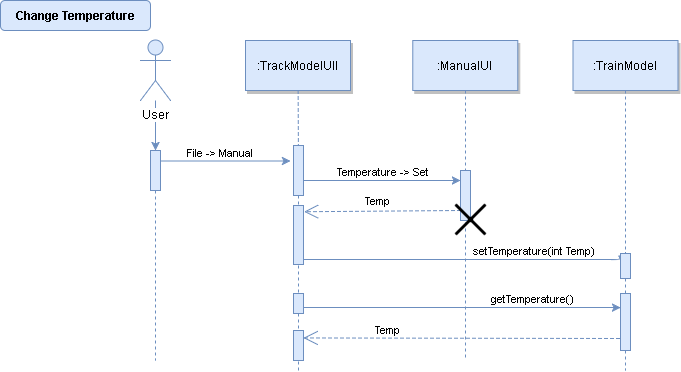

The diagram above was exported from draw.io. Its source (the exported page's mxGraphModel, read from the mxfile embedded in the PNG):
<mxGraphModel dx="763" dy="406" grid="0" gridSize="10" guides="1" tooltips="1" connect="1" arrows="1" fold="1" page="0" pageScale="1.5" pageWidth="826" pageHeight="1169" background="#ffffff" math="0" shadow="0">
  <root>
    <mxCell id="0" style=";html=1;" />
    <mxCell id="1" style=";html=1;" parent="0" />
    <mxCell id="116" value="" style="edgeStyle=none;endArrow=none;dashed=1;html=1;fillColor=#dae8fc;strokeColor=#6c8ebf;" edge="1" parent="1" source="100">
      <mxGeometry x="376.5711805555559" y="349.6971450617284" width="100" height="100" as="geometry">
        <mxPoint x="348" y="330" as="sourcePoint" />
        <mxPoint x="348" y="390" as="targetPoint" />
      </mxGeometry>
    </mxCell>
    <mxCell id="2" value="" style="fillColor=#dae8fc;strokeColor=#6c8ebf;html=1;" parent="1" vertex="1">
      <mxGeometry x="200" y="170" width="10" height="40" as="geometry" />
    </mxCell>
    <mxCell id="6" value="" style="fillColor=#dae8fc;strokeColor=#6c8ebf;html=1;" parent="1" vertex="1">
      <mxGeometry x="343" y="165" width="10" height="50" as="geometry" />
    </mxCell>
    <mxCell id="7" value=":TrackModelUIl" style="shadow=1;fillColor=#dae8fc;strokeColor=#6c8ebf;html=1;" parent="1" vertex="1">
      <mxGeometry x="295" y="60" width="105" height="50" as="geometry" />
    </mxCell>
    <mxCell id="8" value="" style="edgeStyle=none;endArrow=none;dashed=1;html=1;fillColor=#dae8fc;strokeColor=#6c8ebf;" parent="1" source="7" target="6" edge="1">
      <mxGeometry x="272.3350694444445" y="165" width="100" height="100" as="geometry">
        <mxPoint x="347.2588734567901" y="110" as="sourcePoint" />
        <mxPoint x="347.5761959876544" y="165" as="targetPoint" />
      </mxGeometry>
    </mxCell>
    <mxCell id="9" value="&amp;nbsp;File -&amp;gt; Manual&amp;nbsp;" style="edgeStyle=none;verticalLabelPosition=top;verticalAlign=bottom;html=1;fillColor=#dae8fc;strokeColor=#6c8ebf;" parent="1" edge="1">
      <mxGeometry y="1" width="100" height="100" as="geometry">
        <mxPoint x="210" y="180.5" as="sourcePoint" />
        <mxPoint x="340" y="180.5" as="targetPoint" />
        <mxPoint x="-5" as="offset" />
      </mxGeometry>
    </mxCell>
    <mxCell id="15" value=":ManualUI" style="shadow=1;fillColor=#dae8fc;strokeColor=#6c8ebf;html=1;" parent="1" vertex="1">
      <mxGeometry x="462.2839506172839" y="59.99999999999997" width="105" height="50" as="geometry" />
    </mxCell>
    <mxCell id="19" value="&amp;nbsp;Temperature -&amp;gt; Set" style="edgeStyle=elbowEdgeStyle;elbow=vertical;verticalLabelPosition=top;verticalAlign=bottom;html=1;fillColor=#dae8fc;strokeColor=#6c8ebf;" parent="1" source="6" target="17" edge="1">
      <mxGeometry x="350" y="290" width="100" height="100" as="geometry">
        <mxPoint x="350" y="390" as="sourcePoint" />
        <mxPoint x="450" y="290" as="targetPoint" />
        <Array as="points">
          <mxPoint x="420" y="200" />
        </Array>
      </mxGeometry>
    </mxCell>
    <mxCell id="22" value=":TrainModel" style="shadow=1;fillColor=#dae8fc;strokeColor=#6c8ebf;html=1;" parent="1" vertex="1">
      <mxGeometry x="622.5" y="60" width="105" height="50" as="geometry" />
    </mxCell>
    <mxCell id="52" value="" style="edgeStyle=none;endArrow=none;dashed=1;html=1;fillColor=#dae8fc;strokeColor=#6c8ebf;" parent="1" source="115" edge="1">
      <mxGeometry x="376.5711805555559" y="349.6971450617284" width="100" height="100" as="geometry">
        <mxPoint x="451.7361111111112" y="294.6971450617284" as="sourcePoint" />
        <mxPoint x="348" y="380" as="targetPoint" />
      </mxGeometry>
    </mxCell>
    <mxCell id="71" value="Change Temperature" style="rounded=1;fontStyle=1;fillColor=#dae8fc;strokeColor=#6c8ebf;html=1;" parent="1" vertex="1">
      <mxGeometry x="50" y="20" width="150" height="30" as="geometry" />
    </mxCell>
    <mxCell id="91" value="" style="edgeStyle=orthogonalEdgeStyle;rounded=0;html=1;jettySize=auto;orthogonalLoop=1;fillColor=#dae8fc;strokeColor=#6c8ebf;" parent="1" source="90" target="2" edge="1">
      <mxGeometry relative="1" as="geometry" />
    </mxCell>
    <mxCell id="90" value="User" style="shape=umlActor;verticalLabelPosition=bottom;labelBackgroundColor=#ffffff;verticalAlign=top;html=1;fillColor=#dae8fc;strokeColor=#6c8ebf;" parent="1" vertex="1">
      <mxGeometry x="190" y="60" width="30" height="60" as="geometry" />
    </mxCell>
    <mxCell id="92" value="" style="edgeStyle=none;endArrow=none;dashed=1;html=1;fillColor=#dae8fc;strokeColor=#6c8ebf;" parent="1" edge="1">
      <mxGeometry x="454.4878472222224" y="174.99999999999997" width="100" height="100" as="geometry">
        <mxPoint x="515" y="110" as="sourcePoint" />
        <mxPoint x="515" y="380" as="targetPoint" />
      </mxGeometry>
    </mxCell>
    <mxCell id="17" value="" style="fillColor=#dae8fc;strokeColor=#6c8ebf;html=1;" parent="1" vertex="1">
      <mxGeometry x="510" y="190" width="10" height="50" as="geometry" />
    </mxCell>
    <mxCell id="94" value="" style="fillColor=#dae8fc;strokeColor=#6c8ebf;html=1;" parent="1" vertex="1">
      <mxGeometry x="343" y="225" width="10" height="59" as="geometry" />
    </mxCell>
    <mxCell id="95" value="" style="edgeStyle=none;endArrow=none;dashed=1;html=1;fillColor=#dae8fc;strokeColor=#6c8ebf;" parent="1" source="6" target="94" edge="1">
      <mxGeometry x="376.5711805555559" y="339.6971450617284" width="100" height="100" as="geometry">
        <mxPoint x="347.95440729483266" y="215" as="sourcePoint" />
        <mxPoint x="347.5" y="464.16666666666697" as="targetPoint" />
      </mxGeometry>
    </mxCell>
    <mxCell id="96" value="&amp;nbsp;setTemperature(int Temp)" style="edgeStyle=elbowEdgeStyle;elbow=vertical;verticalLabelPosition=top;verticalAlign=bottom;html=1;entryX=0;entryY=0.25;fillColor=#dae8fc;strokeColor=#6c8ebf;" parent="1" target="21" edge="1">
      <mxGeometry y="10" width="100" height="100" as="geometry">
        <mxPoint x="353" y="279" as="sourcePoint" />
        <mxPoint x="660" y="280" as="targetPoint" />
        <Array as="points">
          <mxPoint x="590" y="279" />
          <mxPoint x="490" y="280" />
          <mxPoint x="460" y="280" />
          <mxPoint x="480" y="280" />
          <mxPoint x="440" y="280" />
          <mxPoint x="580" y="280" />
          <mxPoint x="590" y="280" />
          <mxPoint x="420" y="280" />
        </Array>
        <mxPoint x="71" as="offset" />
      </mxGeometry>
    </mxCell>
    <mxCell id="97" value="" style="edgeStyle=none;dashed=1;endArrow=none;html=1;fillColor=#dae8fc;strokeColor=#6c8ebf;" parent="1" source="2" edge="1">
      <mxGeometry x="50" y="300" width="100" height="100" as="geometry">
        <mxPoint x="205" y="210" as="sourcePoint" />
        <mxPoint x="205" y="380" as="targetPoint" />
      </mxGeometry>
    </mxCell>
    <mxCell id="98" value="&amp;nbsp;getTemperature()" style="edgeStyle=elbowEdgeStyle;elbow=vertical;verticalLabelPosition=top;verticalAlign=bottom;html=1;entryX=0;entryY=0.25;exitX=0.979;exitY=0.694;exitPerimeter=0;fillColor=#dae8fc;strokeColor=#6c8ebf;" parent="1" source="100" target="108" edge="1">
      <mxGeometry y="10" width="100" height="100" as="geometry">
        <mxPoint x="348" y="322" as="sourcePoint" />
        <mxPoint x="370" y="320" as="targetPoint" />
        <Array as="points">
          <mxPoint x="630" y="327" />
          <mxPoint x="480" y="325" />
          <mxPoint x="480" y="325" />
          <mxPoint x="650" y="325" />
          <mxPoint x="660" y="322" />
          <mxPoint x="420" y="320" />
        </Array>
        <mxPoint x="70" as="offset" />
      </mxGeometry>
    </mxCell>
    <mxCell id="101" style="edgeStyle=orthogonalEdgeStyle;rounded=0;html=1;exitX=0;exitY=0.5;entryX=0;entryY=0.5;jettySize=auto;orthogonalLoop=1;fillColor=#dae8fc;strokeColor=#6c8ebf;" edge="1" parent="1" source="100" target="100">
      <mxGeometry relative="1" as="geometry" />
    </mxCell>
    <mxCell id="100" value="" style="fillColor=#dae8fc;strokeColor=#6c8ebf;html=1;" vertex="1" parent="1">
      <mxGeometry x="343" y="313" width="10" height="20" as="geometry" />
    </mxCell>
    <mxCell id="103" value="" style="edgeStyle=none;endArrow=none;dashed=1;html=1;fillColor=#dae8fc;strokeColor=#6c8ebf;" edge="1" parent="1" target="100">
      <mxGeometry x="376.5711805555559" y="349.6971450617284" width="100" height="100" as="geometry">
        <mxPoint x="348" y="285" as="sourcePoint" />
        <mxPoint x="348" y="360" as="targetPoint" />
      </mxGeometry>
    </mxCell>
    <mxCell id="104" value="Temp" style="endArrow=open;endSize=12;dashed=1;html=1;entryX=1.086;entryY=0.109;entryPerimeter=0;fillColor=#dae8fc;strokeColor=#6c8ebf;" edge="1" parent="1" target="94">
      <mxGeometry x="0.0546" y="-10" width="160" relative="1" as="geometry">
        <mxPoint x="510" y="230" as="sourcePoint" />
        <mxPoint x="390" y="230" as="targetPoint" />
        <mxPoint as="offset" />
      </mxGeometry>
    </mxCell>
    <mxCell id="106" value="" style="edgeStyle=none;dashed=1;endArrow=none;html=1;fillColor=#dae8fc;strokeColor=#6c8ebf;" edge="1" parent="1" source="21">
      <mxGeometry x="520" y="210" width="100" height="100" as="geometry">
        <mxPoint x="675" y="120" as="sourcePoint" />
        <mxPoint x="675" y="390" as="targetPoint" />
      </mxGeometry>
    </mxCell>
    <mxCell id="108" value="" style="fillColor=#dae8fc;strokeColor=#6c8ebf;html=1;" vertex="1" parent="1">
      <mxGeometry x="670" y="313" width="10" height="57" as="geometry" />
    </mxCell>
    <mxCell id="109" style="edgeStyle=orthogonalEdgeStyle;rounded=0;html=1;exitX=1;exitY=0.5;entryX=1;entryY=0.5;jettySize=auto;orthogonalLoop=1;fillColor=#dae8fc;strokeColor=#6c8ebf;" edge="1" parent="1" source="21" target="21">
      <mxGeometry relative="1" as="geometry" />
    </mxCell>
    <mxCell id="110" style="edgeStyle=orthogonalEdgeStyle;rounded=0;html=1;exitX=0;exitY=0.75;entryX=0;entryY=0.75;jettySize=auto;orthogonalLoop=1;fillColor=#dae8fc;strokeColor=#6c8ebf;" edge="1" parent="1" source="21" target="21">
      <mxGeometry relative="1" as="geometry" />
    </mxCell>
    <mxCell id="21" value="" style="fillColor=#dae8fc;strokeColor=#6c8ebf;html=1;" parent="1" vertex="1">
      <mxGeometry x="670" y="273" width="10" height="25" as="geometry" />
    </mxCell>
    <mxCell id="111" value="" style="edgeStyle=none;dashed=1;endArrow=none;html=1;fillColor=#dae8fc;strokeColor=#6c8ebf;" edge="1" parent="1" target="21">
      <mxGeometry x="520" y="200" width="100" height="100" as="geometry">
        <mxPoint x="675" y="110" as="sourcePoint" />
        <mxPoint x="675" y="360" as="targetPoint" />
      </mxGeometry>
    </mxCell>
    <mxCell id="115" value="" style="fillColor=#dae8fc;strokeColor=#6c8ebf;html=1;" vertex="1" parent="1">
      <mxGeometry x="343" y="350" width="10" height="30" as="geometry" />
    </mxCell>
    <mxCell id="117" value="Temp" style="endArrow=open;endSize=12;dashed=1;html=1;entryX=1;entryY=0.25;fillColor=#dae8fc;strokeColor=#6c8ebf;" edge="1" parent="1" target="115">
      <mxGeometry x="0.4677" y="-8" width="160" relative="1" as="geometry">
        <mxPoint x="669" y="358" as="sourcePoint" />
        <mxPoint x="370" y="339" as="targetPoint" />
        <mxPoint as="offset" />
      </mxGeometry>
    </mxCell>
    <mxCell id="121" value="" style="shape=umlDestroy;whiteSpace=wrap;html=1;strokeWidth=3;" vertex="1" parent="1">
      <mxGeometry x="505" y="224" width="30" height="30" as="geometry" />
    </mxCell>
  </root>
</mxGraphModel>